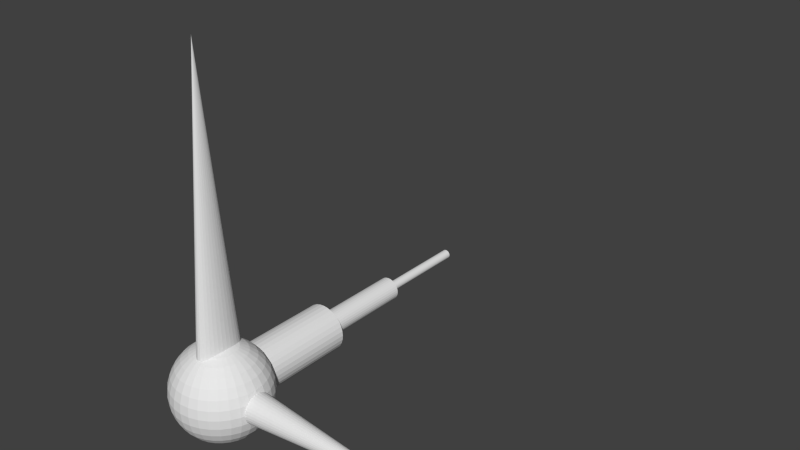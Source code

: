 # Source: test.blend  (saved by Blender 2.72.0; exported with 4.5.12 LTS)
import bpy
from mathutils import Matrix  # noqa: F401  (used for matrix-valued properties, if any)

bpy.ops.wm.read_factory_settings(use_empty=True)
scene = bpy.context.scene
scene.name = 'Scene'

# ---- collections
col_collection_1 = bpy.data.collections.new('Collection 1'); scene.collection.children.link(col_collection_1)

# ---- world
world_world = bpy.data.worlds.new('World'); scene.world = world_world
world_world.color = (0.05088, 0.05088, 0.05088)
world_world.use_sun_shadow = False
world_world.sun_shadow_jitter_overblur = 0.0
world_world.cycles.sampling_method = 'MANUAL'
world_world.cycles.sample_map_resolution = 256

# ---- meshes
me_cone = bpy.data.meshes.new('Cone')
me_cone.from_pydata([(-4.768e-07, 13.5, 0.03333), (-4.768e-07, 9.5, 0.03333), (0.07804, 13.5, 0.03269), (0.07804, 9.5, 0.03269), (0.1531, 13.5, 0.0308), (0.1531, 9.5, 0.0308), (0.2222, 13.5, 0.02772), (0.2222, 9.5, 0.02772), (0.2828, 13.5, 0.02357), (0.2828, 9.5, 0.02357), (0.3326, 13.5, 0.01852), (0.3326, 9.5, 0.01852), (0.3696, 13.5, 0.01276), (0.3696, 9.5, 0.01276), (0.3923, 13.5, 0.006503), (0.3923, 9.5, 0.006503), (0.4, 13.5, 1.192e-07), (0.4, 9.5, 1.192e-07), (0.3923, 13.5, -0.006503), (0.3923, 9.5, -0.006503), (0.3696, 13.5, -0.01276), (0.3696, 9.5, -0.01276), (0.3326, 13.5, -0.01852), (0.3326, 9.5, -0.01852), (0.2828, 13.5, -0.02357), (0.2828, 9.5, -0.02357), (0.2222, 13.5, -0.02772), (0.2222, 9.5, -0.02772), (0.1531, 13.5, -0.0308), (0.1531, 9.5, -0.0308), (0.07804, 13.5, -0.03269), (0.07804, 9.5, -0.03269), (-4.768e-07, 13.5, -0.03333), (-4.768e-07, 9.5, -0.03333), (-0.07804, 13.5, -0.03269), (-0.07804, 9.5, -0.03269), (-0.1531, 13.5, -0.0308), (-0.1531, 9.5, -0.0308), (-0.2222, 13.5, -0.02772), (-0.2222, 9.5, -0.02772), (-0.2828, 13.5, -0.02357), (-0.2828, 9.5, -0.02357), (-0.3326, 13.5, -0.01852), (-0.3326, 9.5, -0.01852), (-0.3696, 13.5, -0.01276), (-0.3696, 9.5, -0.01276), (-0.3923, 13.5, -0.006503), (-0.3923, 9.5, -0.006503), (-0.4, 13.5, 1.192e-07), (-0.4, 9.5, 1.192e-07), (-0.3923, 13.5, 0.006503), (-0.3923, 9.5, 0.006503), (-0.3696, 13.5, 0.01276), (-0.3696, 9.5, 0.01276), (-0.3326, 13.5, 0.01852), (-0.3326, 9.5, 0.01852), (-0.2828, 13.5, 0.02357), (-0.2828, 9.5, 0.02357), (-0.2222, 13.5, 0.02772), (-0.2222, 9.5, 0.02772), (-0.1531, 13.5, 0.0308), (-0.1531, 9.5, 0.0308), (-0.07804, 13.5, 0.03269), (-0.07804, 9.5, 0.03269), (-4.768e-07, 9.5, 0.08333), (-4.768e-07, 5.5, 0.08333), (0.1951, 9.5, 0.08173), (0.1951, 5.5, 0.08173), (0.3827, 9.5, 0.07699), (0.3827, 5.5, 0.07699), (0.5556, 9.5, 0.06929), (0.5556, 5.5, 0.06929), (0.7071, 9.5, 0.05893), (0.7071, 5.5, 0.05893), (0.8315, 9.5, 0.0463), (0.8315, 5.5, 0.0463), (0.9239, 9.5, 0.03189), (0.9239, 5.5, 0.03189), (0.9808, 9.5, 0.01626), (0.9808, 5.5, 0.01626), (1.0, 9.5, 1.192e-07), (1.0, 5.5, 1.192e-07), (0.9808, 9.5, -0.01626), (0.9808, 5.5, -0.01626), (0.9239, 9.5, -0.03189), (0.9239, 5.5, -0.03189), (0.8315, 9.5, -0.0463), (0.8315, 5.5, -0.0463), (0.7071, 9.5, -0.05893), (0.7071, 5.5, -0.05893), (0.5556, 9.5, -0.06929), (0.5556, 5.5, -0.06929), (0.3827, 9.5, -0.07699), (0.3827, 5.5, -0.07699), (0.1951, 9.5, -0.08173), (0.1951, 5.5, -0.08173), (-9.537e-07, 9.5, -0.08333), (-9.537e-07, 5.5, -0.08333), (-0.1951, 9.5, -0.08173), (-0.1951, 5.5, -0.08173), (-0.3827, 9.5, -0.07699), (-0.3827, 5.5, -0.07699), (-0.5556, 9.5, -0.06929), (-0.5556, 5.5, -0.06929), (-0.7071, 9.5, -0.05893), (-0.7071, 5.5, -0.05893), (-0.8315, 9.5, -0.0463), (-0.8315, 5.5, -0.0463), (-0.9239, 9.5, -0.03189), (-0.9239, 5.5, -0.03189), (-0.9808, 9.5, -0.01626), (-0.9808, 5.5, -0.01626), (-1.0, 9.5, 2.384e-07), (-1.0, 5.5, 2.384e-07), (-0.9808, 9.5, 0.01626), (-0.9808, 5.5, 0.01626), (-0.9239, 9.5, 0.03189), (-0.9239, 5.5, 0.03189), (-0.8315, 9.5, 0.0463), (-0.8315, 5.5, 0.0463), (-0.7071, 9.5, 0.05893), (-0.7071, 5.5, 0.05893), (-0.5556, 9.5, 0.06929), (-0.5556, 5.5, 0.06929), (-0.3827, 9.5, 0.07699), (-0.3827, 5.5, 0.07699), (-0.1951, 9.5, 0.08173), (-0.1951, 5.5, 0.08173), (-4.768e-07, 5.5, 0.1667), (-4.768e-07, 1.5, 0.1667), (0.3902, 5.5, 0.1635), (0.3902, 1.5, 0.1635), (0.7654, 5.5, 0.154), (0.7654, 1.5, 0.154), (1.111, 5.5, 0.1386), (1.111, 1.5, 0.1386), (1.414, 5.5, 0.1179), (1.414, 1.5, 0.1179), (1.663, 5.5, 0.0926), (1.663, 1.5, 0.0926), (1.848, 5.5, 0.06378), (1.848, 1.5, 0.06378), (1.962, 5.5, 0.03252), (1.962, 1.5, 0.03252), (2.0, 5.5, 1.192e-07), (2.0, 1.5, 1.192e-07), (1.962, 5.5, -0.03251), (1.962, 1.5, -0.03251), (1.848, 5.5, -0.06378), (1.848, 1.5, -0.06378), (1.663, 5.5, -0.09259), (1.663, 1.5, -0.09259), (1.414, 5.5, -0.1179), (1.414, 1.5, -0.1179), (1.111, 5.5, -0.1386), (1.111, 1.5, -0.1386), (0.7654, 5.5, -0.154), (0.7654, 1.5, -0.154), (0.3902, 5.5, -0.1635), (0.3902, 1.5, -0.1635), (-9.537e-07, 5.5, -0.1667), (-9.537e-07, 1.5, -0.1667), (-0.3902, 5.5, -0.1635), (-0.3902, 1.5, -0.1635), (-0.7654, 5.5, -0.154), (-0.7654, 1.5, -0.154), (-1.111, 5.5, -0.1386), (-1.111, 1.5, -0.1386), (-1.414, 5.5, -0.1179), (-1.414, 1.5, -0.1179), (-1.663, 5.5, -0.09259), (-1.663, 1.5, -0.09259), (-1.848, 5.5, -0.06378), (-1.848, 1.5, -0.06378), (-1.962, 5.5, -0.03251), (-1.962, 1.5, -0.03251), (-2.0, 5.5, 2.384e-07), (-2.0, 1.5, 2.384e-07), (-1.962, 5.5, 0.03252), (-1.962, 1.5, 0.03252), (-1.848, 5.5, 0.06378), (-1.848, 1.5, 0.06378), (-1.663, 5.5, 0.0926), (-1.663, 1.5, 0.0926), (-1.414, 5.5, 0.1179), (-1.414, 1.5, 0.1179), (-1.111, 5.5, 0.1386), (-1.111, 1.5, 0.1386), (-0.7654, 5.5, 0.154), (-0.7654, 1.5, 0.154), (-0.3902, 5.5, 0.1635), (-0.3902, 1.5, 0.1635), (3.0, 0.66, 1.192e-07), (19.0, -4.768e-07, 1.192e-07), (3.0, 0.6473, -0.02146), (3.0, 0.6098, -0.0421), (3.0, 0.5488, -0.06111), (3.0, 0.4667, -0.07778), (3.0, 0.3667, -0.09146), (3.0, 0.2526, -0.1016), (3.0, 0.1288, -0.1079), (3.0, -4.768e-07, -0.11), (3.0, -0.1288, -0.1079), (3.0, -0.2526, -0.1016), (3.0, -0.3667, -0.09146), (3.0, -0.4667, -0.07778), (3.0, -0.5488, -0.06111), (3.0, -0.6098, -0.0421), (3.0, -0.6473, -0.02146), (3.0, -0.66, 2.384e-07), (3.0, -0.6473, 0.02146), (3.0, -0.6098, 0.0421), (3.0, -0.5488, 0.06111), (3.0, -0.4667, 0.07778), (3.0, -0.3667, 0.09146), (3.0, -0.2526, 0.1016), (3.0, -0.1288, 0.1079), (3.0, 0.0, 0.11), (3.0, 0.1288, 0.1079), (3.0, 0.2526, 0.1016), (3.0, 0.3667, 0.09146), (3.0, 0.4667, 0.07778), (3.0, 0.5488, 0.06111), (3.0, 0.6098, 0.0421), (3.0, 0.6473, 0.02146), (-4.768e-07, 1.0, 0.25), (-4.768e-07, -4.768e-07, 2.25), (0.1951, 0.9808, 0.25), (0.3827, 0.9239, 0.25), (0.5556, 0.8315, 0.25), (0.7071, 0.7071, 0.25), (0.8315, 0.5556, 0.25), (0.9239, 0.3827, 0.25), (0.9808, 0.1951, 0.25), (1.0, -4.768e-07, 0.25), (0.9808, -0.1951, 0.25), (0.9239, -0.3827, 0.25), (0.8315, -0.5556, 0.25), (0.7071, -0.7071, 0.25), (0.5556, -0.8315, 0.25), (0.3827, -0.9239, 0.25), (0.1951, -0.9808, 0.25), (-9.537e-07, -1.0, 0.25), (-0.1951, -0.9808, 0.25), (-0.3827, -0.9239, 0.25), (-0.5556, -0.8315, 0.25), (-0.7071, -0.7071, 0.25), (-0.8315, -0.5556, 0.25), (-0.9239, -0.3827, 0.25), (-0.9808, -0.1951, 0.25), (-1.0, 4.768e-07, 0.25), (-0.9808, 0.1951, 0.25), (-0.9239, 0.3827, 0.25), (-0.8315, 0.5556, 0.25), (-0.7071, 0.7071, 0.25), (-0.5556, 0.8315, 0.25), (-0.3827, 0.9239, 0.25), (-0.1951, 0.9808, 0.25), (-0.7804, -4.768e-07, 0.3269), (-1.531, -4.768e-07, 0.308), (-2.222, -4.768e-07, 0.2772), (-2.828, -4.768e-07, 0.2357), (-3.326, -4.768e-07, 0.1852), (-3.696, -4.768e-07, 0.1276), (-3.923, -4.768e-07, 0.06503), (-4.0, -4.768e-07, 1.192e-07), (-3.923, -4.768e-07, -0.06503), (-3.696, -4.768e-07, -0.1276), (-3.326, -4.768e-07, -0.1852), (-2.828, -4.768e-07, -0.2357), (-2.222, -4.768e-07, -0.2772), (-1.531, -4.768e-07, -0.308), (-0.7804, -4.768e-07, -0.3269), (9.537e-07, -4.768e-07, -0.3333), (-0.7654, 0.07612, 0.3269), (-1.501, 0.1493, 0.308), (-2.18, 0.2168, 0.2772), (-2.774, 0.2759, 0.2357), (-3.262, 0.3244, 0.1852), (-3.625, 0.3605, 0.1276), (-3.848, 0.3827, 0.06503), (-3.923, 0.3902, 1.192e-07), (-3.848, 0.3827, -0.06503), (-3.625, 0.3605, -0.1276), (-3.262, 0.3244, -0.1852), (-2.774, 0.2759, -0.2357), (-2.18, 0.2168, -0.2772), (-1.501, 0.1493, -0.308), (-0.7654, 0.07612, -0.3269), (-0.721, 0.1493, 0.3269), (-1.414, 0.2929, 0.308), (-2.053, 0.4252, 0.2772), (-2.613, 0.5412, 0.2357), (-3.073, 0.6364, 0.1852), (-3.414, 0.7071, 0.1276), (-3.625, 0.7507, 0.06503), (-3.696, 0.7654, 1.192e-07), (-3.625, 0.7507, -0.06503), (-3.414, 0.7071, -0.1276), (-3.073, 0.6364, -0.1852), (-2.613, 0.5412, -0.2357), (-2.053, 0.4252, -0.2772), (-1.414, 0.2929, -0.308), (-0.721, 0.1493, -0.3269), (-0.6488, 0.2168, 0.3269), (-1.273, 0.4252, 0.308), (-1.848, 0.6173, 0.2772), (-2.352, 0.7857, 0.2357), (-2.765, 0.9239, 0.1852), (-3.073, 1.027, 0.1276), (-3.262, 1.09, 0.06503), (-3.326, 1.111, 1.192e-07), (-3.262, 1.09, -0.06503), (-3.073, 1.027, -0.1276), (-2.765, 0.9239, -0.1852), (-2.352, 0.7857, -0.2357), (-1.848, 0.6173, -0.2772), (-1.273, 0.4252, -0.308), (-0.6488, 0.2168, -0.3269), (-0.5518, 0.2759, 0.3269), (-1.082, 0.5412, 0.308), (-1.571, 0.7857, 0.2772), (-2.0, 1.0, 0.2357), (-2.352, 1.176, 0.1852), (-2.613, 1.307, 0.1276), (-2.774, 1.387, 0.06503), (-2.828, 1.414, 1.192e-07), (-2.774, 1.387, -0.06503), (-2.613, 1.307, -0.1276), (-2.352, 1.176, -0.1852), (-2.0, 1.0, -0.2357), (-1.571, 0.7857, -0.2772), (-1.082, 0.5412, -0.308), (-0.5518, 0.2759, -0.3269), (-0.4335, 0.3244, 0.3269), (-0.8504, 0.6364, 0.308), (-1.235, 0.9239, 0.2772), (-1.571, 1.176, 0.2357), (-1.848, 1.383, 0.1852), (-2.053, 1.536, 0.1276), (-2.18, 1.631, 0.06503), (-2.222, 1.663, 1.192e-07), (-2.18, 1.631, -0.06503), (-2.053, 1.536, -0.1276), (-1.848, 1.383, -0.1852), (-1.571, 1.176, -0.2357), (-1.235, 0.9239, -0.2772), (-0.8504, 0.6364, -0.308), (-0.4335, 0.3244, -0.3269), (-0.2986, 0.3605, 0.3269), (-0.5858, 0.7071, 0.308), (-0.8504, 1.027, 0.2772), (-1.082, 1.307, 0.2357), (-1.273, 1.536, 0.1852), (-1.414, 1.707, 0.1276), (-1.501, 1.812, 0.06503), (-1.531, 1.848, 1.192e-07), (-1.501, 1.812, -0.06503), (-1.414, 1.707, -0.1276), (-1.273, 1.536, -0.1852), (-1.082, 1.307, -0.2357), (-0.8504, 1.027, -0.2772), (-0.5858, 0.7071, -0.308), (-0.2986, 0.3605, -0.3269), (-0.1522, 0.3827, 0.3269), (-0.2986, 0.7507, 0.308), (-0.4335, 1.09, 0.2772), (-0.5518, 1.387, 0.2357), (-0.6488, 1.631, 0.1852), (-0.721, 1.812, 0.1276), (-0.7654, 1.924, 0.06503), (-0.7804, 1.962, 1.192e-07), (-0.7654, 1.924, -0.06503), (-0.721, 1.812, -0.1276), (-0.6488, 1.631, -0.1852), (-0.5518, 1.387, -0.2357), (-0.4335, 1.09, -0.2772), (-0.2986, 0.7507, -0.308), (-0.1522, 0.3827, -0.3269), (9.537e-07, 0.3902, 0.3269), (9.537e-07, 0.7654, 0.308), (9.537e-07, 1.111, 0.2772), (4.768e-07, 1.414, 0.2357), (4.768e-07, 1.663, 0.1852), (4.768e-07, 1.848, 0.1276), (9.537e-07, 1.962, 0.06503), (9.537e-07, 2.0, 1.192e-07), (9.537e-07, 1.962, -0.06503), (4.768e-07, 1.848, -0.1276), (9.537e-07, 1.663, -0.1852), (9.537e-07, 1.414, -0.2357), (9.537e-07, 1.111, -0.2772), (9.537e-07, 0.7654, -0.308), (9.537e-07, 0.3902, -0.3269), (0.1522, 0.3827, 0.3269), (0.2986, 0.7507, 0.308), (0.4335, 1.09, 0.2772), (0.5518, 1.387, 0.2357), (0.6488, 1.631, 0.1852), (0.721, 1.812, 0.1276), (0.7654, 1.924, 0.06503), (0.7804, 1.962, 1.192e-07), (0.7654, 1.924, -0.06503), (0.721, 1.812, -0.1276), (0.6488, 1.631, -0.1852), (0.5518, 1.387, -0.2357), (0.4335, 1.09, -0.2772), (0.2986, 0.7507, -0.308), (0.1522, 0.3827, -0.3269), (0.2986, 0.3605, 0.3269), (0.5858, 0.7071, 0.308), (0.8504, 1.027, 0.2772), (1.082, 1.307, 0.2357), (1.273, 1.536, 0.1852), (1.414, 1.707, 0.1276), (1.501, 1.812, 0.06503), (1.531, 1.848, 1.192e-07), (1.501, 1.812, -0.06503), (1.414, 1.707, -0.1276), (1.273, 1.536, -0.1852), (1.082, 1.307, -0.2357), (0.8504, 1.027, -0.2772), (0.5858, 0.7071, -0.308), (0.2986, 0.3605, -0.3269), (0.4335, 0.3244, 0.3269), (0.8504, 0.6364, 0.308), (1.235, 0.9239, 0.2772), (1.571, 1.176, 0.2357), (1.848, 1.383, 0.1852), (2.053, 1.536, 0.1276), (2.18, 1.631, 0.06503), (2.222, 1.663, 1.192e-07), (2.18, 1.631, -0.06503), (2.053, 1.536, -0.1276), (1.848, 1.383, -0.1852), (1.571, 1.176, -0.2357), (1.235, 0.9239, -0.2772), (0.8504, 0.6364, -0.308), (0.4335, 0.3244, -0.3269), (0.5518, 0.2759, 0.3269), (1.082, 0.5412, 0.308), (1.571, 0.7857, 0.2772), (2.0, 1.0, 0.2357), (2.352, 1.176, 0.1852), (2.613, 1.307, 0.1276), (2.774, 1.387, 0.06503), (2.828, 1.414, 1.192e-07), (2.774, 1.387, -0.06503), (2.613, 1.307, -0.1276), (2.352, 1.176, -0.1852), (2.0, 1.0, -0.2357), (1.571, 0.7857, -0.2772), (1.082, 0.5412, -0.308), (0.5518, 0.2759, -0.3269), (0.6488, 0.2168, 0.3269), (1.273, 0.4252, 0.308), (1.848, 0.6173, 0.2772), (2.352, 0.7857, 0.2357), (2.765, 0.9239, 0.1852), (3.073, 1.027, 0.1276), (3.262, 1.09, 0.06503), (3.326, 1.111, 1.192e-07), (3.262, 1.09, -0.06503), (3.073, 1.027, -0.1276), (2.765, 0.9239, -0.1852), (2.352, 0.7857, -0.2357), (1.848, 0.6173, -0.2772), (1.273, 0.4252, -0.308), (0.6488, 0.2168, -0.3269), (0.721, 0.1493, 0.3269), (1.414, 0.2929, 0.308), (2.053, 0.4252, 0.2772), (2.613, 0.5412, 0.2357), (3.073, 0.6364, 0.1852), (3.414, 0.7071, 0.1276), (3.625, 0.7507, 0.06503), (3.696, 0.7654, 1.192e-07), (3.625, 0.7507, -0.06503), (3.414, 0.7071, -0.1276), (3.073, 0.6364, -0.1852), (2.613, 0.5412, -0.2357), (2.053, 0.4252, -0.2772), (1.414, 0.2929, -0.308), (0.721, 0.1493, -0.3269), (0.7654, 0.07612, 0.3269), (1.501, 0.1493, 0.308), (2.18, 0.2168, 0.2772), (2.774, 0.2759, 0.2357), (3.262, 0.3244, 0.1852), (3.625, 0.3605, 0.1276), (3.848, 0.3827, 0.06503), (3.923, 0.3902, 1.192e-07), (3.848, 0.3827, -0.06503), (3.625, 0.3605, -0.1276), (3.262, 0.3244, -0.1852), (2.774, 0.2759, -0.2357), (2.18, 0.2168, -0.2772), (1.501, 0.1493, -0.308), (0.7654, 0.07612, -0.3269), (0.7804, -4.768e-07, 0.3269), (1.531, -4.768e-07, 0.308), (2.222, -4.768e-07, 0.2772), (2.828, -4.768e-07, 0.2357), (3.326, -4.768e-07, 0.1852), (3.696, -4.768e-07, 0.1276), (3.923, -4.768e-07, 0.06503), (4.0, -4.768e-07, 1.192e-07), (3.923, -4.768e-07, -0.06503), (3.696, -4.768e-07, -0.1276), (3.326, -4.768e-07, -0.1852), (2.828, -4.768e-07, -0.2357), (2.222, -4.768e-07, -0.2772), (1.531, -4.768e-07, -0.308), (0.7804, -4.768e-07, -0.3269), (0.7654, -0.07612, 0.3269), (1.501, -0.1493, 0.308), (2.18, -0.2168, 0.2772), (2.774, -0.2759, 0.2357), (3.262, -0.3244, 0.1852), (3.625, -0.3605, 0.1276), (3.848, -0.3827, 0.06503), (3.923, -0.3902, 1.192e-07), (3.848, -0.3827, -0.06503), (3.625, -0.3605, -0.1276), (3.262, -0.3244, -0.1852), (2.774, -0.2759, -0.2357), (2.18, -0.2168, -0.2772), (1.501, -0.1493, -0.308), (0.7654, -0.07612, -0.3269), (0.721, -0.1493, 0.3269), (1.414, -0.2929, 0.308), (2.053, -0.4252, 0.2772), (2.613, -0.5412, 0.2357), (3.073, -0.6364, 0.1852), (3.414, -0.7071, 0.1276), (3.625, -0.7507, 0.06503), (3.696, -0.7654, 1.192e-07), (3.625, -0.7507, -0.06503), (3.414, -0.7071, -0.1276), (3.073, -0.6364, -0.1852), (2.613, -0.5412, -0.2357), (2.053, -0.4252, -0.2772), (1.414, -0.2929, -0.308), (0.721, -0.1493, -0.3269), (0.6488, -0.2168, 0.3269), (1.273, -0.4252, 0.308), (1.848, -0.6173, 0.2772), (2.352, -0.7857, 0.2357), (2.765, -0.9239, 0.1852), (3.073, -1.027, 0.1276), (3.262, -1.09, 0.06503), (3.326, -1.111, 1.192e-07), (3.262, -1.09, -0.06503), (3.073, -1.027, -0.1276), (2.765, -0.9239, -0.1852), (2.352, -0.7857, -0.2357), (1.848, -0.6173, -0.2772), (1.273, -0.4252, -0.308), (0.6488, -0.2168, -0.3269), (0.5518, -0.2759, 0.3269), (1.082, -0.5412, 0.308), (1.571, -0.7857, 0.2772), (2.0, -1.0, 0.2357), (2.352, -1.176, 0.1852), (2.613, -1.307, 0.1276), (2.774, -1.387, 0.06503), (2.828, -1.414, 1.192e-07), (2.774, -1.387, -0.06503), (2.613, -1.307, -0.1276), (2.352, -1.176, -0.1852), (2.0, -1.0, -0.2357), (1.571, -0.7857, -0.2772), (1.082, -0.5412, -0.308), (0.5518, -0.2759, -0.3269), (0.4335, -0.3244, 0.3269), (0.8504, -0.6364, 0.308), (1.235, -0.9239, 0.2772), (1.571, -1.176, 0.2357), (1.848, -1.383, 0.1852), (2.053, -1.536, 0.1276), (2.18, -1.631, 0.06503), (2.222, -1.663, 1.192e-07), (2.18, -1.631, -0.06503), (2.053, -1.536, -0.1276), (1.848, -1.383, -0.1852), (1.571, -1.176, -0.2357), (1.235, -0.9239, -0.2772), (0.8504, -0.6364, -0.308), (0.4335, -0.3244, -0.3269), (0.2986, -0.3605, 0.3269), (0.5858, -0.7071, 0.308), (0.8504, -1.027, 0.2772), (1.082, -1.307, 0.2357), (1.273, -1.536, 0.1852), (1.414, -1.707, 0.1276), (1.501, -1.812, 0.06503), (1.531, -1.848, 1.192e-07), (1.501, -1.812, -0.06503), (1.414, -1.707, -0.1276), (1.273, -1.536, -0.1852), (1.082, -1.307, -0.2357), (0.8504, -1.027, -0.2772), (0.5858, -0.7071, -0.308), (0.2986, -0.3605, -0.3269), (0.1522, -0.3827, 0.3269), (0.2986, -0.7507, 0.308), (0.4335, -1.09, 0.2772), (0.5518, -1.387, 0.2357), (0.6488, -1.631, 0.1852), (0.721, -1.812, 0.1276), (0.7654, -1.924, 0.06503), (0.7804, -1.962, 1.192e-07), (0.7654, -1.924, -0.06503), (0.721, -1.812, -0.1276), (0.6488, -1.631, -0.1852), (0.5518, -1.387, -0.2357), (0.4335, -1.09, -0.2772), (0.2986, -0.7507, -0.308), (0.1522, -0.3827, -0.3269), (9.537e-07, -0.3902, 0.3269), (4.768e-07, -0.7654, 0.308), (4.768e-07, -1.111, 0.2772), (4.768e-07, -1.414, 0.2357), (0.0, -1.663, 0.1852), (9.537e-07, -1.848, 0.1276), (0.0, -1.962, 0.06503), (0.0, -2.0, 1.192e-07), (0.0, -1.962, -0.06503), (9.537e-07, -1.848, -0.1276), (0.0, -1.663, -0.1852), (4.768e-07, -1.414, -0.2357), (4.768e-07, -1.111, -0.2772), (4.768e-07, -0.7654, -0.308), (9.537e-07, -0.3902, -0.3269), (-0.1522, -0.3827, 0.3269), (-0.2986, -0.7507, 0.308), (-0.4335, -1.09, 0.2772), (-0.5518, -1.387, 0.2357), (-0.6488, -1.631, 0.1852), (-0.721, -1.812, 0.1276), (-0.7654, -1.924, 0.06503), (-0.7804, -1.962, 1.192e-07), (-0.7654, -1.924, -0.06503), (-0.721, -1.812, -0.1276), (-0.6488, -1.631, -0.1852), (-0.5518, -1.387, -0.2357), (-0.4335, -1.09, -0.2772), (-0.2986, -0.7507, -0.308), (-0.1522, -0.3827, -0.3269), (4.768e-07, -9.537e-07, 0.3333), (-0.2986, -0.3605, 0.3269), (-0.5858, -0.7071, 0.308), (-0.8504, -1.027, 0.2772), (-1.082, -1.307, 0.2357), (-1.273, -1.536, 0.1852), (-1.414, -1.707, 0.1276), (-1.501, -1.812, 0.06503), (-1.531, -1.848, 1.192e-07), (-1.501, -1.812, -0.06503), (-1.414, -1.707, -0.1276), (-1.273, -1.536, -0.1852), (-1.082, -1.307, -0.2357), (-0.8504, -1.027, -0.2772), (-0.5858, -0.7071, -0.308), (-0.2986, -0.3605, -0.3269), (-0.4335, -0.3244, 0.3269), (-0.8504, -0.6364, 0.308), (-1.235, -0.9239, 0.2772), (-1.571, -1.176, 0.2357), (-1.848, -1.383, 0.1852), (-2.053, -1.536, 0.1276), (-2.18, -1.631, 0.06503), (-2.222, -1.663, 1.192e-07), (-2.18, -1.631, -0.06503), (-2.053, -1.536, -0.1276), (-1.848, -1.383, -0.1852), (-1.571, -1.176, -0.2357), (-1.235, -0.9239, -0.2772), (-0.8504, -0.6364, -0.308), (-0.4335, -0.3244, -0.3269), (-0.5518, -0.2759, 0.3269), (-1.082, -0.5412, 0.308), (-1.571, -0.7857, 0.2772), (-2.0, -1.0, 0.2357), (-2.352, -1.176, 0.1852), (-2.613, -1.307, 0.1276), (-2.774, -1.387, 0.06503), (-2.828, -1.414, 1.192e-07), (-2.774, -1.387, -0.06503), (-2.613, -1.307, -0.1276), (-2.352, -1.176, -0.1852), (-2.0, -1.0, -0.2357), (-1.571, -0.7857, -0.2772), (-1.082, -0.5412, -0.308), (-0.5518, -0.2759, -0.3269), (-0.6488, -0.2168, 0.3269), (-1.273, -0.4252, 0.308), (-1.848, -0.6173, 0.2772), (-2.352, -0.7857, 0.2357), (-2.765, -0.9239, 0.1852), (-3.073, -1.027, 0.1276), (-3.262, -1.09, 0.06503), (-3.326, -1.111, 1.192e-07), (-3.262, -1.09, -0.06503), (-3.073, -1.027, -0.1276), (-2.765, -0.9239, -0.1852), (-2.352, -0.7857, -0.2357), (-1.848, -0.6173, -0.2772), (-1.273, -0.4252, -0.308), (-0.6488, -0.2168, -0.3269), (-0.721, -0.1493, 0.3269), (-1.414, -0.2929, 0.308), (-2.053, -0.4252, 0.2772), (-2.613, -0.5412, 0.2357), (-3.073, -0.6364, 0.1852), (-3.414, -0.7071, 0.1276), (-3.625, -0.7507, 0.06503), (-3.696, -0.7654, 1.192e-07), (-3.625, -0.7507, -0.06503), (-3.414, -0.7071, -0.1276), (-3.073, -0.6364, -0.1852), (-2.613, -0.5412, -0.2357), (-2.053, -0.4252, -0.2772), (-1.414, -0.2929, -0.308), (-0.721, -0.1493, -0.3269), (-0.7654, -0.07612, 0.3269), (-1.501, -0.1493, 0.308), (-2.18, -0.2168, 0.2772), (-2.774, -0.2759, 0.2357), (-3.262, -0.3244, 0.1852), (-3.625, -0.3605, 0.1276), (-3.848, -0.3827, 0.06503), (-3.923, -0.3902, 1.192e-07), (-3.848, -0.3827, -0.06503), (-3.625, -0.3605, -0.1276), (-3.262, -0.3244, -0.1852), (-2.774, -0.2759, -0.2357), (-2.18, -0.2168, -0.2772), (-1.501, -0.1493, -0.308), (-0.7654, -0.07612, -0.3269)], [], [(0, 1, 3, 2), (2, 3, 5, 4), (4, 5, 7, 6), (6, 7, 9, 8), (8, 9, 11, 10), (10, 11, 13, 12), (12, 13, 15, 14), (14, 15, 17, 16), (16, 17, 19, 18), (18, 19, 21, 20), (20, 21, 23, 22), (22, 23, 25, 24), (24, 25, 27, 26), (26, 27, 29, 28), (28, 29, 31, 30), (30, 31, 33, 32), (32, 33, 35, 34), (34, 35, 37, 36), (36, 37, 39, 38), (38, 39, 41, 40), (40, 41, 43, 42), (42, 43, 45, 44), (44, 45, 47, 46), (46, 47, 49, 48), (48, 49, 51, 50), (50, 51, 53, 52), (52, 53, 55, 54), (54, 55, 57, 56), (56, 57, 59, 58), (58, 59, 61, 60), (3, 1, 63, 61, 59, 57, 55, 53, 51, 49, 47, 45, 43, 41, 39, 37, 35, 33, 31, 29, 27, 25, 23, 21, 19, 17, 15, 13, 11, 9, 7, 5), (62, 63, 1, 0), (60, 61, 63, 62), (0, 2, 4, 6, 8, 10, 12, 14, 16, 18, 20, 22, 24, 26, 28, 30, 32, 34, 36, 38, 40, 42, 44, 46, 48, 50, 52, 54, 56, 58, 60, 62), (64, 65, 67, 66), (66, 67, 69, 68), (68, 69, 71, 70), (70, 71, 73, 72), (72, 73, 75, 74), (74, 75, 77, 76), (76, 77, 79, 78), (78, 79, 81, 80), (80, 81, 83, 82), (82, 83, 85, 84), (84, 85, 87, 86), (86, 87, 89, 88), (88, 89, 91, 90), (90, 91, 93, 92), (92, 93, 95, 94), (94, 95, 97, 96), (96, 97, 99, 98), (98, 99, 101, 100), (100, 101, 103, 102), (102, 103, 105, 104), (104, 105, 107, 106), (106, 107, 109, 108), (108, 109, 111, 110), (110, 111, 113, 112), (112, 113, 115, 114), (114, 115, 117, 116), (116, 117, 119, 118), (118, 119, 121, 120), (120, 121, 123, 122), (122, 123, 125, 124), (67, 65, 127, 125, 123, 121, 119, 117, 115, 113, 111, 109, 107, 105, 103, 101, 99, 97, 95, 93, 91, 89, 87, 85, 83, 81, 79, 77, 75, 73, 71, 69), (126, 127, 65, 64), (124, 125, 127, 126), (64, 66, 68, 70, 72, 74, 76, 78, 80, 82, 84, 86, 88, 90, 92, 94, 96, 98, 100, 102, 104, 106, 108, 110, 112, 114, 116, 118, 120, 122, 124, 126), (128, 129, 131, 130), (130, 131, 133, 132), (132, 133, 135, 134), (134, 135, 137, 136), (136, 137, 139, 138), (138, 139, 141, 140), (140, 141, 143, 142), (142, 143, 145, 144), (144, 145, 147, 146), (146, 147, 149, 148), (148, 149, 151, 150), (150, 151, 153, 152), (152, 153, 155, 154), (154, 155, 157, 156), (156, 157, 159, 158), (158, 159, 161, 160), (160, 161, 163, 162), (162, 163, 165, 164), (164, 165, 167, 166), (166, 167, 169, 168), (168, 169, 171, 170), (170, 171, 173, 172), (172, 173, 175, 174), (174, 175, 177, 176), (176, 177, 179, 178), (178, 179, 181, 180), (180, 181, 183, 182), (182, 183, 185, 184), (184, 185, 187, 186), (186, 187, 189, 188), (131, 129, 191, 189, 187, 185, 183, 181, 179, 177, 175, 173, 171, 169, 167, 165, 163, 161, 159, 157, 155, 153, 151, 149, 147, 145, 143, 141, 139, 137, 135, 133), (190, 191, 129, 128), (188, 189, 191, 190), (128, 130, 132, 134, 136, 138, 140, 142, 144, 146, 148, 150, 152, 154, 156, 158, 160, 162, 164, 166, 168, 170, 172, 174, 176, 178, 180, 182, 184, 186, 188, 190), (223, 193, 224), (192, 193, 194), (222, 193, 223), (221, 193, 222), (220, 193, 221), (219, 193, 220), (218, 193, 219), (217, 193, 218), (216, 193, 217), (215, 193, 216), (214, 193, 215), (213, 193, 214), (212, 193, 213), (211, 193, 212), (210, 193, 211), (209, 193, 210), (208, 193, 209), (207, 193, 208), (206, 193, 207), (205, 193, 206), (204, 193, 205), (203, 193, 204), (202, 193, 203), (201, 193, 202), (200, 193, 201), (199, 193, 200), (198, 193, 199), (197, 193, 198), (196, 193, 197), (195, 193, 196), (224, 193, 192), (194, 193, 195), (192, 194, 195, 196, 197, 198, 199, 200, 201, 202, 203, 204, 205, 206, 207, 208, 209, 210, 211, 212, 213, 214, 215, 216, 217, 218, 219, 220, 221, 222, 223, 224), (256, 226, 257), (225, 226, 227), (255, 226, 256), (254, 226, 255), (253, 226, 254), (252, 226, 253), (251, 226, 252), (250, 226, 251), (249, 226, 250), (248, 226, 249), (247, 226, 248), (246, 226, 247), (245, 226, 246), (244, 226, 245), (243, 226, 244), (242, 226, 243), (241, 226, 242), (240, 226, 241), (239, 226, 240), (238, 226, 239), (237, 226, 238), (236, 226, 237), (235, 226, 236), (234, 226, 235), (233, 226, 234), (232, 226, 233), (231, 226, 232), (230, 226, 231), (229, 226, 230), (228, 226, 229), (257, 226, 225), (227, 226, 228), (225, 227, 228, 229, 230, 231, 232, 233, 234, 235, 236, 237, 238, 239, 240, 241, 242, 243, 244, 245, 246, 247, 248, 249, 250, 251, 252, 253, 254, 255, 256, 257), (264, 263, 279, 280), (262, 261, 277, 278), (260, 259, 275, 276), (271, 270, 286, 287), (269, 268, 284, 285), (267, 266, 282, 283), (265, 264, 280, 281), (263, 262, 278, 279), (261, 260, 276, 277), (272, 271, 287, 288), (259, 258, 274, 275), (270, 269, 285, 286), (268, 267, 283, 284), (266, 265, 281, 282), (275, 274, 289, 290), (286, 285, 300, 301), (284, 283, 298, 299), (282, 281, 296, 297), (280, 279, 294, 295), (278, 277, 292, 293), (276, 275, 290, 291), (287, 286, 301, 302), (285, 284, 299, 300), (283, 282, 297, 298), (281, 280, 295, 296), (279, 278, 293, 294), (277, 276, 291, 292), (288, 287, 302, 303), (290, 289, 304, 305), (301, 300, 315, 316), (299, 298, 313, 314), (297, 296, 311, 312), (295, 294, 309, 310), (293, 292, 307, 308), (291, 290, 305, 306), (302, 301, 316, 317), (300, 299, 314, 315), (298, 297, 312, 313), (296, 295, 310, 311), (294, 293, 308, 309), (292, 291, 306, 307), (303, 302, 317, 318), (305, 304, 319, 320), (316, 315, 330, 331), (314, 313, 328, 329), (312, 311, 326, 327), (310, 309, 324, 325), (308, 307, 322, 323), (306, 305, 320, 321), (317, 316, 331, 332), (315, 314, 329, 330), (313, 312, 327, 328), (311, 310, 325, 326), (309, 308, 323, 324), (307, 306, 321, 322), (318, 317, 332, 333), (320, 319, 334, 335), (331, 330, 345, 346), (329, 328, 343, 344), (327, 326, 341, 342), (325, 324, 339, 340), (323, 322, 337, 338), (321, 320, 335, 336), (332, 331, 346, 347), (330, 329, 344, 345), (328, 327, 342, 343), (326, 325, 340, 341), (324, 323, 338, 339), (322, 321, 336, 337), (333, 332, 347, 348), (335, 334, 349, 350), (346, 345, 360, 361), (344, 343, 358, 359), (342, 341, 356, 357), (340, 339, 354, 355), (338, 337, 352, 353), (336, 335, 350, 351), (347, 346, 361, 362), (345, 344, 359, 360), (343, 342, 357, 358), (341, 340, 355, 356), (339, 338, 353, 354), (337, 336, 351, 352), (348, 347, 362, 363), (350, 349, 364, 365), (361, 360, 375, 376), (359, 358, 373, 374), (357, 356, 371, 372), (355, 354, 369, 370), (353, 352, 367, 368), (351, 350, 365, 366), (362, 361, 376, 377), (360, 359, 374, 375), (358, 357, 372, 373), (356, 355, 370, 371), (354, 353, 368, 369), (352, 351, 366, 367), (363, 362, 377, 378), (365, 364, 379, 380), (376, 375, 390, 391), (374, 373, 388, 389), (372, 371, 386, 387), (370, 369, 384, 385), (368, 367, 382, 383), (366, 365, 380, 381), (377, 376, 391, 392), (375, 374, 389, 390), (373, 372, 387, 388), (371, 370, 385, 386), (369, 368, 383, 384), (367, 366, 381, 382), (378, 377, 392, 393), (380, 379, 394, 395), (391, 390, 405, 406), (389, 388, 403, 404), (387, 386, 401, 402), (385, 384, 399, 400), (383, 382, 397, 398), (381, 380, 395, 396), (392, 391, 406, 407), (390, 389, 404, 405), (388, 387, 402, 403), (386, 385, 400, 401), (384, 383, 398, 399), (382, 381, 396, 397), (393, 392, 407, 408), (395, 394, 409, 410), (406, 405, 420, 421), (404, 403, 418, 419), (402, 401, 416, 417), (400, 399, 414, 415), (398, 397, 412, 413), (396, 395, 410, 411), (407, 406, 421, 422), (405, 404, 419, 420), (403, 402, 417, 418), (401, 400, 415, 416), (399, 398, 413, 414), (397, 396, 411, 412), (408, 407, 422, 423), (410, 409, 424, 425), (421, 420, 435, 436), (419, 418, 433, 434), (417, 416, 431, 432), (415, 414, 429, 430), (413, 412, 427, 428), (411, 410, 425, 426), (422, 421, 436, 437), (420, 419, 434, 435), (418, 417, 432, 433), (416, 415, 430, 431), (414, 413, 428, 429), (412, 411, 426, 427), (423, 422, 437, 438), (425, 424, 439, 440), (436, 435, 450, 451), (434, 433, 448, 449), (432, 431, 446, 447), (430, 429, 444, 445), (428, 427, 442, 443), (426, 425, 440, 441), (437, 436, 451, 452), (435, 434, 449, 450), (433, 432, 447, 448), (431, 430, 445, 446), (429, 428, 443, 444), (427, 426, 441, 442), (438, 437, 452, 453), (440, 439, 454, 455), (451, 450, 465, 466), (449, 448, 463, 464), (447, 446, 461, 462), (445, 444, 459, 460), (443, 442, 457, 458), (441, 440, 455, 456), (452, 451, 466, 467), (450, 449, 464, 465), (448, 447, 462, 463), (446, 445, 460, 461), (444, 443, 458, 459), (442, 441, 456, 457), (453, 452, 467, 468), (455, 454, 469, 470), (466, 465, 480, 481), (464, 463, 478, 479), (462, 461, 476, 477), (460, 459, 474, 475), (458, 457, 472, 473), (456, 455, 470, 471), (467, 466, 481, 482), (465, 464, 479, 480), (463, 462, 477, 478), (461, 460, 475, 476), (459, 458, 473, 474), (457, 456, 471, 472), (468, 467, 482, 483), (470, 469, 484, 485), (481, 480, 495, 496), (479, 478, 493, 494), (477, 476, 491, 492), (475, 474, 489, 490), (473, 472, 487, 488), (471, 470, 485, 486), (482, 481, 496, 497), (480, 479, 494, 495), (478, 477, 492, 493), (476, 475, 490, 491), (474, 473, 488, 489), (472, 471, 486, 487), (483, 482, 497, 498), (485, 484, 499, 500), (496, 495, 510, 511), (494, 493, 508, 509), (492, 491, 506, 507), (490, 489, 504, 505), (488, 487, 502, 503), (486, 485, 500, 501), (497, 496, 511, 512), (495, 494, 509, 510), (493, 492, 507, 508), (491, 490, 505, 506), (489, 488, 503, 504), (487, 486, 501, 502), (498, 497, 512, 513), (500, 499, 514, 515), (511, 510, 525, 526), (509, 508, 523, 524), (507, 506, 521, 522), (505, 504, 519, 520), (503, 502, 517, 518), (501, 500, 515, 516), (512, 511, 526, 527), (510, 509, 524, 525), (508, 507, 522, 523), (506, 505, 520, 521), (504, 503, 518, 519), (502, 501, 516, 517), (513, 512, 527, 528), (515, 514, 529, 530), (526, 525, 540, 541), (524, 523, 538, 539), (522, 521, 536, 537), (520, 519, 534, 535), (518, 517, 532, 533), (516, 515, 530, 531), (527, 526, 541, 542), (525, 524, 539, 540), (523, 522, 537, 538), (521, 520, 535, 536), (519, 518, 533, 534), (517, 516, 531, 532), (528, 527, 542, 543), (530, 529, 544, 545), (541, 540, 555, 556), (539, 538, 553, 554), (537, 536, 551, 552), (535, 534, 549, 550), (533, 532, 547, 548), (531, 530, 545, 546), (542, 541, 556, 557), (540, 539, 554, 555), (538, 537, 552, 553), (536, 535, 550, 551), (534, 533, 548, 549), (532, 531, 546, 547), (543, 542, 557, 558), (545, 544, 559, 560), (556, 555, 570, 571), (554, 553, 568, 569), (552, 551, 566, 567), (550, 549, 564, 565), (548, 547, 562, 563), (546, 545, 560, 561), (557, 556, 571, 572), (555, 554, 569, 570), (553, 552, 567, 568), (551, 550, 565, 566), (549, 548, 563, 564), (547, 546, 561, 562), (558, 557, 572, 573), (560, 559, 574, 575), (571, 570, 585, 586), (569, 568, 583, 584), (567, 566, 581, 582), (565, 564, 579, 580), (563, 562, 577, 578), (561, 560, 575, 576), (572, 571, 586, 587), (570, 569, 584, 585), (568, 567, 582, 583), (566, 565, 580, 581), (564, 563, 578, 579), (562, 561, 576, 577), (573, 572, 587, 588), (575, 574, 589, 590), (586, 585, 600, 601), (584, 583, 598, 599), (582, 581, 596, 597), (580, 579, 594, 595), (578, 577, 592, 593), (576, 575, 590, 591), (587, 586, 601, 602), (585, 584, 599, 600), (583, 582, 597, 598), (581, 580, 595, 596), (579, 578, 593, 594), (577, 576, 591, 592), (588, 587, 602, 603), (590, 589, 604, 605), (601, 600, 615, 616), (599, 598, 613, 614), (597, 596, 611, 612), (595, 594, 609, 610), (593, 592, 607, 608), (591, 590, 605, 606), (602, 601, 616, 617), (600, 599, 614, 615), (598, 597, 612, 613), (596, 595, 610, 611), (594, 593, 608, 609), (592, 591, 606, 607), (603, 602, 617, 618), (605, 604, 619, 620), (616, 615, 630, 631), (614, 613, 628, 629), (612, 611, 626, 627), (610, 609, 624, 625), (608, 607, 622, 623), (606, 605, 620, 621), (617, 616, 631, 632), (615, 614, 629, 630), (613, 612, 627, 628), (611, 610, 625, 626), (609, 608, 623, 624), (607, 606, 621, 622), (618, 617, 632, 633), (620, 619, 634, 635), (631, 630, 645, 646), (629, 628, 643, 644), (627, 626, 641, 642), (625, 624, 639, 640), (623, 622, 637, 638), (621, 620, 635, 636), (632, 631, 646, 647), (630, 629, 644, 645), (628, 627, 642, 643), (626, 625, 640, 641), (624, 623, 638, 639), (622, 621, 636, 637), (633, 632, 647, 648), (635, 634, 650, 651), (646, 645, 661, 662), (644, 643, 659, 660), (642, 641, 657, 658), (640, 639, 655, 656), (638, 637, 653, 654), (636, 635, 651, 652), (647, 646, 662, 663), (645, 644, 660, 661), (643, 642, 658, 659), (641, 640, 656, 657), (639, 638, 654, 655), (637, 636, 652, 653), (648, 647, 663, 664), (651, 650, 665, 666), (662, 661, 676, 677), (660, 659, 674, 675), (658, 657, 672, 673), (656, 655, 670, 671), (654, 653, 668, 669), (652, 651, 666, 667), (663, 662, 677, 678), (661, 660, 675, 676), (659, 658, 673, 674), (657, 656, 671, 672), (655, 654, 669, 670), (653, 652, 667, 668), (664, 663, 678, 679), (666, 665, 680, 681), (677, 676, 691, 692), (675, 674, 689, 690), (673, 672, 687, 688), (671, 670, 685, 686), (669, 668, 683, 684), (667, 666, 681, 682), (678, 677, 692, 693), (676, 675, 690, 691), (674, 673, 688, 689), (672, 671, 686, 687), (670, 669, 684, 685), (668, 667, 682, 683), (679, 678, 693, 694), (681, 680, 695, 696), (692, 691, 706, 707), (690, 689, 704, 705), (688, 687, 702, 703), (686, 685, 700, 701), (684, 683, 698, 699), (682, 681, 696, 697), (693, 692, 707, 708), (691, 690, 705, 706), (689, 688, 703, 704), (687, 686, 701, 702), (685, 684, 699, 700), (683, 682, 697, 698), (694, 693, 708, 709), (696, 695, 710, 711), (707, 706, 721, 722), (705, 704, 719, 720), (703, 702, 717, 718), (701, 700, 715, 716), (699, 698, 713, 714), (697, 696, 711, 712), (708, 707, 722, 723), (706, 705, 720, 721), (704, 703, 718, 719), (702, 701, 716, 717), (700, 699, 714, 715), (698, 697, 712, 713), (709, 708, 723, 724), (711, 710, 725, 726), (722, 721, 736, 737), (720, 719, 734, 735), (718, 717, 732, 733), (716, 715, 730, 731), (714, 713, 728, 729), (712, 711, 726, 727), (723, 722, 737, 738), (721, 720, 735, 736), (719, 718, 733, 734), (717, 716, 731, 732), (715, 714, 729, 730), (713, 712, 727, 728), (724, 723, 738, 739), (273, 272, 288), (258, 649, 274), (273, 288, 303), (274, 649, 289), (273, 303, 318), (289, 649, 304), (273, 318, 333), (304, 649, 319), (273, 333, 348), (319, 649, 334), (273, 348, 363), (334, 649, 349), (273, 363, 378), (349, 649, 364), (273, 378, 393), (364, 649, 379), (273, 393, 408), (379, 649, 394), (273, 408, 423), (394, 649, 409), (273, 423, 438), (409, 649, 424), (273, 438, 453), (424, 649, 439), (273, 453, 468), (439, 649, 454), (273, 468, 483), (454, 649, 469), (273, 483, 498), (469, 649, 484), (273, 498, 513), (484, 649, 499), (273, 513, 528), (499, 649, 514), (273, 528, 543), (514, 649, 529), (273, 543, 558), (529, 649, 544), (273, 558, 573), (544, 649, 559), (273, 573, 588), (559, 649, 574), (273, 588, 603), (574, 649, 589), (273, 603, 618), (589, 649, 604), (273, 618, 633), (604, 649, 619), (273, 633, 648), (619, 649, 634), (273, 648, 664), (634, 649, 650), (273, 664, 679), (650, 649, 665), (273, 679, 694), (665, 649, 680), (273, 694, 709), (680, 649, 695), (273, 709, 724), (695, 649, 710), (273, 724, 739), (710, 649, 725), (726, 725, 258, 259), (737, 736, 269, 270), (735, 734, 267, 268), (733, 732, 265, 266), (731, 730, 263, 264), (729, 728, 261, 262), (273, 739, 272), (727, 726, 259, 260), (738, 737, 270, 271), (725, 649, 258), (736, 735, 268, 269), (734, 733, 266, 267), (732, 731, 264, 265), (730, 729, 262, 263), (728, 727, 260, 261), (739, 738, 271, 272)])
me_cone.use_remesh_preserve_volume = False
me_cone.use_remesh_preserve_attributes = False
me_cone.use_mirror_vertex_groups = False
me_cone.update()

# ---- objects
ob_shape = bpy.data.objects.new('shape', me_cone)

# ---- transforms, parenting, visibility, modifiers, constraints
ob_shape.location = (1.192e-07, 2.384e-07, 2.384e-07)
ob_shape.scale = (0.25, 0.5, 3.0)
ob_shape.lineart.crease_threshold = 0.0

# ---- collection membership
col_collection_1.objects.link(ob_shape)

# ---- scene / render settings (as saved in the file)
scene.frame_start = 1; scene.frame_end = 250; scene.frame_set(1)
scene.render.engine = 'BLENDER_EEVEE_NEXT'
scene.render.resolution_percentage = 50
scene.render.dither_intensity = 0.0
scene.cycles.use_denoising = False
scene.cycles.samples = 10
scene.cycles.sampling_pattern = 'TABULATED_SOBOL'
scene.cycles.light_sampling_threshold = 0.0
scene.cycles.use_adaptive_sampling = False
scene.cycles.use_light_tree = False
scene.cycles.blur_glossy = 0.0
scene.cycles.pixel_filter_type = 'GAUSSIAN'
scene.cycles.sample_clamp_indirect = 0.0
scene.view_settings.view_transform = 'Standard'
bpy.context.view_layer.update()

# ---- added for rendering (the .blend has no active camera and no usable light): camera, sun
cam_auto = bpy.data.cameras.new('AutoCamera')
cam_auto.lens = 50.0
cam_auto.sensor_width = 36.0
cam_auto.clip_end = 1000.0
ob_auto_camera = bpy.data.objects.new('AutoCamera', cam_auto)
scene.collection.objects.link(ob_auto_camera)
ob_auto_camera.location = (13.3264, -10.8667, 12.0361)
ob_auto_camera.rotation_euler = (1.09748, -7.21219e-08, 0.694738)
scene.camera = ob_auto_camera
light_auto_sun = bpy.data.lights.new('AutoSun', 'SUN')
light_auto_sun.energy = 3.0
light_auto_sun.angle = 0.0523599
ob_auto_sun = bpy.data.objects.new('AutoSun', light_auto_sun)
scene.collection.objects.link(ob_auto_sun)
ob_auto_sun.rotation_euler = (0.872665, 0.174533, 0.523599)
bpy.context.view_layer.update()
